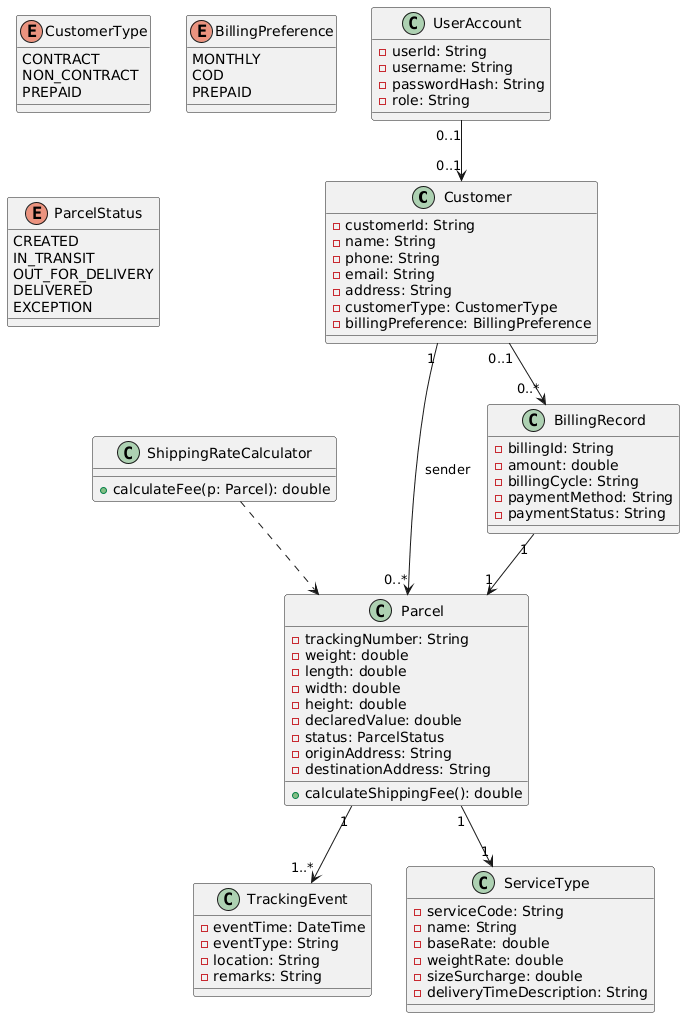

The diagram above was rendered by PlantUML. Its source (embedded in the PNG):
@startuml
class Customer {
  - customerId: String
  - name: String
  - phone: String
  - email: String
  - address: String
  - customerType: CustomerType
  - billingPreference: BillingPreference
}

class Parcel {
  - trackingNumber: String
  - weight: double
  - length: double
  - width: double
  - height: double
  - declaredValue: double
  - status: ParcelStatus
  - originAddress: String
  - destinationAddress: String
  + calculateShippingFee(): double
}

class TrackingEvent {
  - eventTime: DateTime
  - eventType: String
  - location: String
  - remarks: String
}

class ServiceType {
  - serviceCode: String
  - name: String
  - baseRate: double
  - weightRate: double
  - sizeSurcharge: double
  - deliveryTimeDescription: String
}

class BillingRecord {
  - billingId: String
  - amount: double
  - billingCycle: String
  - paymentMethod: String
  - paymentStatus: String
}

class ShippingRateCalculator {
  + calculateFee(p: Parcel): double
}

class UserAccount {
  - userId: String
  - username: String
  - passwordHash: String
  - role: String
}

' 枚舉（可以只寫成註解不一定要畫）
enum CustomerType {
  CONTRACT
  NON_CONTRACT
  PREPAID
}

enum BillingPreference {
  MONTHLY
  COD
  PREPAID
}

enum ParcelStatus {
  CREATED
  IN_TRANSIT
  OUT_FOR_DELIVERY
  DELIVERED
  EXCEPTION
}

' 關係
Customer "1" --> "0..*" Parcel : sender
Customer "0..1" --> "0..*" BillingRecord
Parcel "1" --> "1" ServiceType
Parcel "1" --> "1..*" TrackingEvent
BillingRecord "1" --> "1" Parcel
ShippingRateCalculator ..> Parcel
UserAccount "0..1" --> "0..1" Customer
@enduml